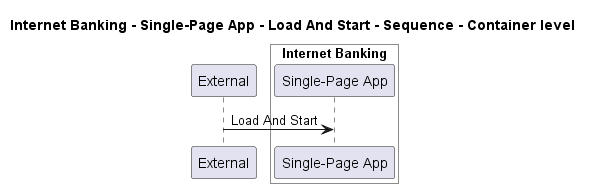

The diagram above was rendered by PlantUML. Its source (embedded in the PNG):
@startuml
!pragma layout smetana

title Internet Banking - Single-Page App - Load And Start - Sequence - Container level

participant "External" as C4InterFlow.SoftwareSystems.ExternalSystem

box "Internet Banking" #White
    participant "Single-Page App" as BigBankPlc.SoftwareSystems.InternetBanking.Containers.SinglePageApp
end box


C4InterFlow.SoftwareSystems.ExternalSystem -> BigBankPlc.SoftwareSystems.InternetBanking.Containers.SinglePageApp : Load And Start


@enduml